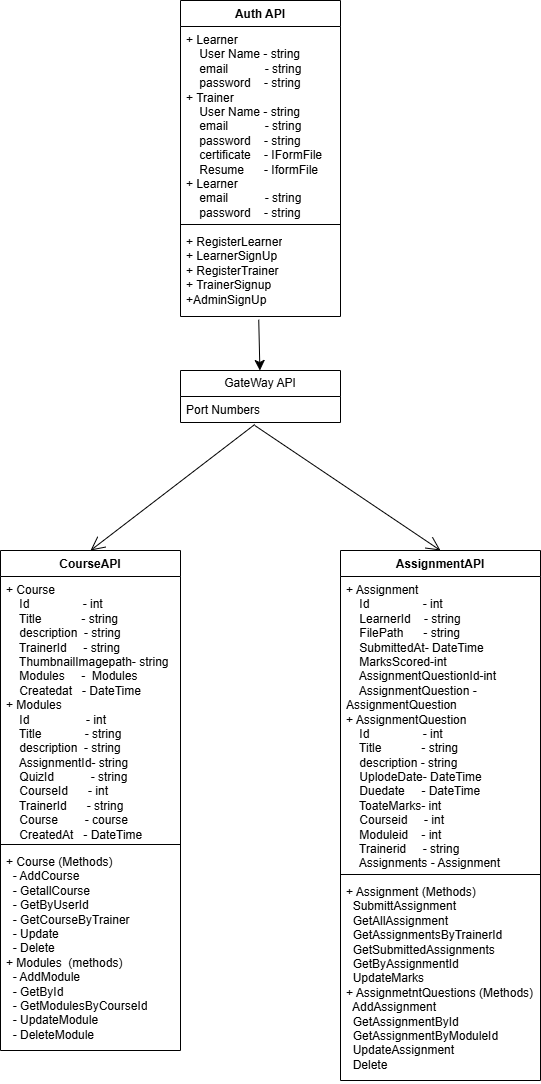

The diagram above was exported from draw.io. Its source (the exported page's mxGraphModel, read from the mxfile embedded in the PNG):
<mxGraphModel dx="530" dy="352" grid="1" gridSize="10" guides="1" tooltips="1" connect="1" arrows="1" fold="1" page="1" pageScale="1" pageWidth="827" pageHeight="1169" math="0" shadow="0">
  <root>
    <mxCell id="WIyWlLk6GJQsqaUBKTNV-0" />
    <mxCell id="WIyWlLk6GJQsqaUBKTNV-1" parent="WIyWlLk6GJQsqaUBKTNV-0" />
    <mxCell id="mY8N7vTmMWSsg_gye1nj-0" value="Auth API" style="swimlane;fontStyle=1;align=center;verticalAlign=top;childLayout=stackLayout;horizontal=1;startSize=26;horizontalStack=0;resizeParent=1;resizeParentMax=0;resizeLast=0;collapsible=1;marginBottom=0;whiteSpace=wrap;html=1;" parent="WIyWlLk6GJQsqaUBKTNV-1" vertex="1">
      <mxGeometry x="280" y="80" width="160" height="316" as="geometry" />
    </mxCell>
    <mxCell id="mY8N7vTmMWSsg_gye1nj-1" value="+ Learner&lt;div&gt;&amp;nbsp; &amp;nbsp; User Name - string&lt;/div&gt;&lt;div&gt;&amp;nbsp; &amp;nbsp; email&amp;nbsp; &amp;nbsp; &amp;nbsp; &amp;nbsp; &amp;nbsp; &amp;nbsp;- string&lt;/div&gt;&lt;div&gt;&amp;nbsp; &amp;nbsp; password&amp;nbsp; &amp;nbsp; - string&lt;/div&gt;&lt;div&gt;+ Trainer&lt;div&gt;&amp;nbsp; &amp;nbsp; User Name - string&lt;/div&gt;&lt;div&gt;&amp;nbsp; &amp;nbsp; email&amp;nbsp; &amp;nbsp; &amp;nbsp; &amp;nbsp; &amp;nbsp; &amp;nbsp;- string&lt;/div&gt;&lt;div&gt;&amp;nbsp; &amp;nbsp; password&amp;nbsp; &amp;nbsp; - string&lt;/div&gt;&lt;div&gt;&amp;nbsp; &amp;nbsp; certificate&amp;nbsp; &amp;nbsp; - IFormFile&lt;/div&gt;&lt;/div&gt;&lt;div&gt;&amp;nbsp; &amp;nbsp; Resume&amp;nbsp; &amp;nbsp; &amp;nbsp; - IformFile&lt;/div&gt;&lt;div&gt;+ Learner&lt;div&gt;&amp;nbsp; &amp;nbsp; email&amp;nbsp; &amp;nbsp; &amp;nbsp; &amp;nbsp; &amp;nbsp; &amp;nbsp;- string&lt;/div&gt;&lt;div&gt;&amp;nbsp; &amp;nbsp; password&amp;nbsp; &amp;nbsp; - string&lt;/div&gt;&lt;/div&gt;" style="text;strokeColor=none;fillColor=none;align=left;verticalAlign=top;spacingLeft=4;spacingRight=4;overflow=hidden;rotatable=0;points=[[0,0.5],[1,0.5]];portConstraint=eastwest;whiteSpace=wrap;html=1;" parent="mY8N7vTmMWSsg_gye1nj-0" vertex="1">
      <mxGeometry y="26" width="160" height="194" as="geometry" />
    </mxCell>
    <mxCell id="mY8N7vTmMWSsg_gye1nj-2" value="" style="line;strokeWidth=1;fillColor=none;align=left;verticalAlign=middle;spacingTop=-1;spacingLeft=3;spacingRight=3;rotatable=0;labelPosition=right;points=[];portConstraint=eastwest;strokeColor=inherit;" parent="mY8N7vTmMWSsg_gye1nj-0" vertex="1">
      <mxGeometry y="220" width="160" height="8" as="geometry" />
    </mxCell>
    <mxCell id="mY8N7vTmMWSsg_gye1nj-3" value="+ RegisterLearner&lt;div&gt;+ LearnerSignUp&lt;/div&gt;&lt;div&gt;+ RegisterTrainer&lt;br&gt;+ TrainerSignup&lt;br&gt;+AdminSignUp&lt;/div&gt;" style="text;strokeColor=none;fillColor=none;align=left;verticalAlign=top;spacingLeft=4;spacingRight=4;overflow=hidden;rotatable=0;points=[[0,0.5],[1,0.5]];portConstraint=eastwest;whiteSpace=wrap;html=1;" parent="mY8N7vTmMWSsg_gye1nj-0" vertex="1">
      <mxGeometry y="228" width="160" height="88" as="geometry" />
    </mxCell>
    <mxCell id="mY8N7vTmMWSsg_gye1nj-4" value="CourseAPI" style="swimlane;fontStyle=1;align=center;verticalAlign=top;childLayout=stackLayout;horizontal=1;startSize=26;horizontalStack=0;resizeParent=1;resizeParentMax=0;resizeLast=0;collapsible=1;marginBottom=0;whiteSpace=wrap;html=1;" parent="WIyWlLk6GJQsqaUBKTNV-1" vertex="1">
      <mxGeometry x="100" y="630" width="180" height="500" as="geometry" />
    </mxCell>
    <mxCell id="mY8N7vTmMWSsg_gye1nj-5" value="+ Course&lt;div&gt;&amp;nbsp; &amp;nbsp; Id&amp;nbsp; &amp;nbsp; &amp;nbsp; &amp;nbsp; &amp;nbsp; &amp;nbsp; &amp;nbsp; &amp;nbsp; - int&lt;/div&gt;&lt;div&gt;&amp;nbsp; &amp;nbsp; Title&amp;nbsp; &amp;nbsp; &amp;nbsp; &amp;nbsp; &amp;nbsp; &amp;nbsp; - string&lt;/div&gt;&lt;div&gt;&amp;nbsp; &amp;nbsp; description&amp;nbsp; - string&lt;/div&gt;&lt;div&gt;&amp;nbsp; &amp;nbsp; TrainerId&amp;nbsp; &amp;nbsp; &amp;nbsp;- string&lt;/div&gt;&lt;div&gt;&amp;nbsp; &amp;nbsp; ThumbnailImagepath- string&lt;/div&gt;&lt;div&gt;&amp;nbsp; &amp;nbsp; Modules&amp;nbsp; &amp;nbsp; &amp;nbsp;-&amp;nbsp; Modules&lt;/div&gt;&lt;div&gt;&amp;nbsp; &amp;nbsp; Createdat&amp;nbsp; &amp;nbsp;- DateTime&lt;/div&gt;&lt;div&gt;+ Modules&lt;div&gt;&amp;nbsp; &amp;nbsp; Id&amp;nbsp; &amp;nbsp; &amp;nbsp; &amp;nbsp; &amp;nbsp; &amp;nbsp; &amp;nbsp; &amp;nbsp; &amp;nbsp;- int&lt;/div&gt;&lt;div&gt;&amp;nbsp; &amp;nbsp; Title&amp;nbsp; &amp;nbsp; &amp;nbsp; &amp;nbsp; &amp;nbsp; &amp;nbsp; &amp;nbsp;- string&lt;/div&gt;&lt;div&gt;&amp;nbsp; &amp;nbsp; description&amp;nbsp; - string&lt;/div&gt;&lt;/div&gt;&lt;div&gt;&amp;nbsp; &amp;nbsp; AssignmentId- string&lt;/div&gt;&lt;div&gt;&amp;nbsp; &amp;nbsp; QuizId&amp;nbsp; &amp;nbsp; &amp;nbsp; &amp;nbsp; &amp;nbsp; &amp;nbsp;- string&lt;/div&gt;&lt;div&gt;&amp;nbsp; &amp;nbsp; CourseId&amp;nbsp; &amp;nbsp; &amp;nbsp; - int&lt;/div&gt;&lt;div&gt;&amp;nbsp; &amp;nbsp; TrainerId&amp;nbsp; &amp;nbsp; &amp;nbsp; - string&lt;/div&gt;&lt;div&gt;&amp;nbsp; &amp;nbsp; Course&amp;nbsp; &amp;nbsp; &amp;nbsp; &amp;nbsp; - course&lt;/div&gt;&lt;div&gt;&amp;nbsp; &amp;nbsp; CreatedAt&amp;nbsp; &amp;nbsp;- DateTime&lt;/div&gt;" style="text;strokeColor=none;fillColor=none;align=left;verticalAlign=top;spacingLeft=4;spacingRight=4;overflow=hidden;rotatable=0;points=[[0,0.5],[1,0.5]];portConstraint=eastwest;whiteSpace=wrap;html=1;" parent="mY8N7vTmMWSsg_gye1nj-4" vertex="1">
      <mxGeometry y="26" width="180" height="264" as="geometry" />
    </mxCell>
    <mxCell id="mY8N7vTmMWSsg_gye1nj-6" value="" style="line;strokeWidth=1;fillColor=none;align=left;verticalAlign=middle;spacingTop=-1;spacingLeft=3;spacingRight=3;rotatable=0;labelPosition=right;points=[];portConstraint=eastwest;strokeColor=inherit;" parent="mY8N7vTmMWSsg_gye1nj-4" vertex="1">
      <mxGeometry y="290" width="180" height="8" as="geometry" />
    </mxCell>
    <mxCell id="mY8N7vTmMWSsg_gye1nj-7" value="+ Course (Methods)&lt;div&gt;&amp;nbsp; - AddCourse&lt;/div&gt;&lt;div&gt;&amp;nbsp; - GetallCourse&lt;br&gt;&amp;nbsp; - GetByUserId&lt;/div&gt;&lt;div&gt;&amp;nbsp; - GetCourseByTrainer&lt;/div&gt;&lt;div&gt;&amp;nbsp; - Update&amp;nbsp;&lt;/div&gt;&lt;div&gt;&amp;nbsp; - Delete&lt;/div&gt;&lt;div&gt;+ Modules&amp;nbsp; (methods)&lt;br&gt;&amp;nbsp; - AddModule&lt;br&gt;&amp;nbsp; - GetById&lt;br&gt;&amp;nbsp; - GetModulesByCourseId&lt;/div&gt;&lt;div&gt;&amp;nbsp; - UpdateModule&lt;/div&gt;&lt;div&gt;&amp;nbsp; - DeleteModule&lt;/div&gt;" style="text;strokeColor=none;fillColor=none;align=left;verticalAlign=top;spacingLeft=4;spacingRight=4;overflow=hidden;rotatable=0;points=[[0,0.5],[1,0.5]];portConstraint=eastwest;whiteSpace=wrap;html=1;" parent="mY8N7vTmMWSsg_gye1nj-4" vertex="1">
      <mxGeometry y="298" width="180" height="202" as="geometry" />
    </mxCell>
    <mxCell id="mY8N7vTmMWSsg_gye1nj-8" value="AssignmentAPI" style="swimlane;fontStyle=1;align=center;verticalAlign=top;childLayout=stackLayout;horizontal=1;startSize=26;horizontalStack=0;resizeParent=1;resizeParentMax=0;resizeLast=0;collapsible=1;marginBottom=0;whiteSpace=wrap;html=1;" parent="WIyWlLk6GJQsqaUBKTNV-1" vertex="1">
      <mxGeometry x="440" y="630" width="200" height="530" as="geometry" />
    </mxCell>
    <mxCell id="mY8N7vTmMWSsg_gye1nj-9" value="+ Assignment&lt;div&gt;&amp;nbsp; &amp;nbsp; Id&amp;nbsp; &amp;nbsp; &amp;nbsp; &amp;nbsp; &amp;nbsp; &amp;nbsp; &amp;nbsp; &amp;nbsp; - int&lt;/div&gt;&lt;div&gt;&amp;nbsp; &amp;nbsp; LearnerId&amp;nbsp; &amp;nbsp; - string&lt;/div&gt;&lt;div&gt;&amp;nbsp; &amp;nbsp; FilePath&amp;nbsp; &amp;nbsp; &amp;nbsp; - string&lt;/div&gt;&lt;div&gt;&amp;nbsp; &amp;nbsp; SubmittedAt- DateTime&lt;/div&gt;&lt;div&gt;&amp;nbsp; &amp;nbsp; MarksScored-int&lt;/div&gt;&lt;div&gt;&amp;nbsp; &amp;nbsp; AssignmentQuestionId-int&lt;/div&gt;&lt;div&gt;&amp;nbsp; &amp;nbsp; AssignmentQuestion -&amp;nbsp; &amp;nbsp; &amp;nbsp; &amp;nbsp; &amp;nbsp; AssignmentQuestion&lt;/div&gt;&lt;div&gt;+ AssignmentQuestion&lt;div&gt;&amp;nbsp; &amp;nbsp; Id&amp;nbsp; &amp;nbsp; &amp;nbsp; &amp;nbsp; &amp;nbsp; &amp;nbsp; &amp;nbsp; &amp;nbsp; - int&lt;/div&gt;&lt;div&gt;&amp;nbsp; &amp;nbsp; Title&amp;nbsp; &amp;nbsp; &amp;nbsp; &amp;nbsp; &amp;nbsp; &amp;nbsp; - string&lt;/div&gt;&lt;div&gt;&amp;nbsp; &amp;nbsp; description - string&lt;/div&gt;&lt;/div&gt;&lt;div&gt;&amp;nbsp; &amp;nbsp; UplodeDate- DateTime&lt;/div&gt;&lt;div&gt;&amp;nbsp; &amp;nbsp; Duedate&amp;nbsp; &amp;nbsp; &amp;nbsp;- DateTime&lt;/div&gt;&lt;div&gt;&amp;nbsp; &amp;nbsp; ToateMarks- int&lt;/div&gt;&lt;div&gt;&amp;nbsp; &amp;nbsp; Courseid&amp;nbsp; &amp;nbsp; &amp;nbsp;- int&lt;/div&gt;&lt;div&gt;&amp;nbsp; &amp;nbsp; Moduleid&amp;nbsp; &amp;nbsp; - int&lt;/div&gt;&lt;div&gt;&amp;nbsp; &amp;nbsp; Trainerid&amp;nbsp; &amp;nbsp; &amp;nbsp;- string&lt;/div&gt;&lt;div&gt;&amp;nbsp; &amp;nbsp; Assignments - Assignment&lt;/div&gt;" style="text;strokeColor=none;fillColor=none;align=left;verticalAlign=top;spacingLeft=4;spacingRight=4;overflow=hidden;rotatable=0;points=[[0,0.5],[1,0.5]];portConstraint=eastwest;whiteSpace=wrap;html=1;" parent="mY8N7vTmMWSsg_gye1nj-8" vertex="1">
      <mxGeometry y="26" width="200" height="294" as="geometry" />
    </mxCell>
    <mxCell id="mY8N7vTmMWSsg_gye1nj-10" value="" style="line;strokeWidth=1;fillColor=none;align=left;verticalAlign=middle;spacingTop=-1;spacingLeft=3;spacingRight=3;rotatable=0;labelPosition=right;points=[];portConstraint=eastwest;strokeColor=inherit;" parent="mY8N7vTmMWSsg_gye1nj-8" vertex="1">
      <mxGeometry y="320" width="200" height="8" as="geometry" />
    </mxCell>
    <mxCell id="mY8N7vTmMWSsg_gye1nj-11" value="+ Assignment (Methods)&lt;div&gt;&amp;nbsp; SubmittAssignment&lt;/div&gt;&lt;div&gt;&amp;nbsp; GetAllAssignment&lt;/div&gt;&lt;div&gt;&amp;nbsp; GetAssignmentsByTrainerId&lt;/div&gt;&lt;div&gt;&amp;nbsp; GetSubmittedAssignments&lt;/div&gt;&lt;div&gt;&amp;nbsp; GetByAssignmentId&lt;/div&gt;&lt;div&gt;&amp;nbsp; UpdateMarks&lt;/div&gt;&lt;div&gt;+ AssignmetntQuestions (Methods)&lt;/div&gt;&lt;div&gt;&amp;nbsp; AddAssignment&lt;br&gt;&amp;nbsp; GetAssignmentById&lt;/div&gt;&lt;div&gt;&amp;nbsp; GetAssignmentByModuleId&lt;/div&gt;&lt;div&gt;&amp;nbsp; UpdateAssignment&lt;/div&gt;&lt;div&gt;&amp;nbsp; Delete&lt;/div&gt;" style="text;strokeColor=none;fillColor=none;align=left;verticalAlign=top;spacingLeft=4;spacingRight=4;overflow=hidden;rotatable=0;points=[[0,0.5],[1,0.5]];portConstraint=eastwest;whiteSpace=wrap;html=1;" parent="mY8N7vTmMWSsg_gye1nj-8" vertex="1">
      <mxGeometry y="328" width="200" height="202" as="geometry" />
    </mxCell>
    <mxCell id="mY8N7vTmMWSsg_gye1nj-12" value="GateWay API" style="swimlane;fontStyle=0;childLayout=stackLayout;horizontal=1;startSize=26;fillColor=none;horizontalStack=0;resizeParent=1;resizeParentMax=0;resizeLast=0;collapsible=1;marginBottom=0;whiteSpace=wrap;html=1;" parent="WIyWlLk6GJQsqaUBKTNV-1" vertex="1">
      <mxGeometry x="280" y="450" width="160" height="52" as="geometry" />
    </mxCell>
    <mxCell id="mY8N7vTmMWSsg_gye1nj-13" value="Port Numbers" style="text;strokeColor=none;fillColor=none;align=left;verticalAlign=top;spacingLeft=4;spacingRight=4;overflow=hidden;rotatable=0;points=[[0,0.5],[1,0.5]];portConstraint=eastwest;whiteSpace=wrap;html=1;" parent="mY8N7vTmMWSsg_gye1nj-12" vertex="1">
      <mxGeometry y="26" width="160" height="26" as="geometry" />
    </mxCell>
    <mxCell id="mY8N7vTmMWSsg_gye1nj-16" style="edgeStyle=none;curved=1;rounded=0;orthogonalLoop=1;jettySize=auto;html=1;fontSize=12;startSize=8;endSize=8;exitX=0.489;exitY=1.037;exitDx=0;exitDy=0;exitPerimeter=0;" parent="WIyWlLk6GJQsqaUBKTNV-1" source="mY8N7vTmMWSsg_gye1nj-3" target="mY8N7vTmMWSsg_gye1nj-12" edge="1">
      <mxGeometry relative="1" as="geometry" />
    </mxCell>
    <mxCell id="mY8N7vTmMWSsg_gye1nj-17" value="" style="endArrow=open;endFill=1;endSize=12;html=1;rounded=0;fontSize=12;curved=1;exitX=0.464;exitY=1.114;exitDx=0;exitDy=0;exitPerimeter=0;entryX=0.5;entryY=0;entryDx=0;entryDy=0;" parent="WIyWlLk6GJQsqaUBKTNV-1" source="mY8N7vTmMWSsg_gye1nj-13" target="mY8N7vTmMWSsg_gye1nj-8" edge="1">
      <mxGeometry width="160" relative="1" as="geometry">
        <mxPoint x="390" y="620" as="sourcePoint" />
        <mxPoint x="550" y="620" as="targetPoint" />
      </mxGeometry>
    </mxCell>
    <mxCell id="mY8N7vTmMWSsg_gye1nj-18" value="" style="endArrow=open;endFill=1;endSize=12;html=1;rounded=0;fontSize=12;curved=1;exitX=0.464;exitY=1.077;exitDx=0;exitDy=0;exitPerimeter=0;entryX=0.5;entryY=0;entryDx=0;entryDy=0;" parent="WIyWlLk6GJQsqaUBKTNV-1" source="mY8N7vTmMWSsg_gye1nj-13" target="mY8N7vTmMWSsg_gye1nj-4" edge="1">
      <mxGeometry width="160" relative="1" as="geometry">
        <mxPoint x="390" y="620" as="sourcePoint" />
        <mxPoint x="550" y="620" as="targetPoint" />
      </mxGeometry>
    </mxCell>
  </root>
</mxGraphModel>